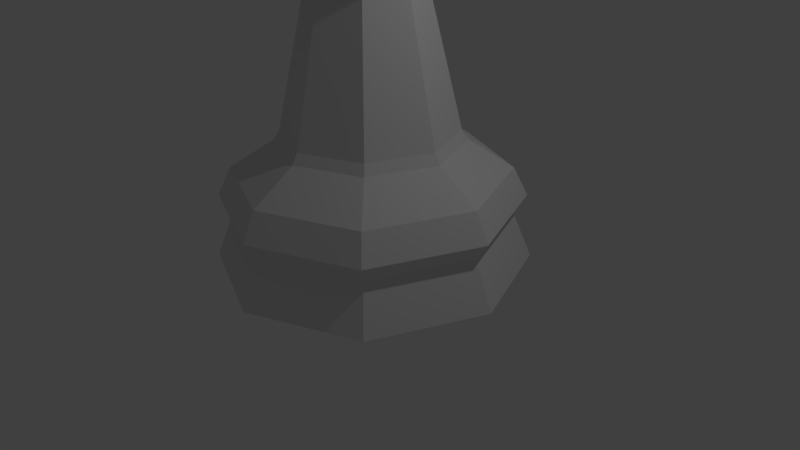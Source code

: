# Source: LP_Bishop.blend  (saved by Blender 2.77.0; exported with 4.5.12 LTS)
import bpy
from mathutils import Matrix  # noqa: F401  (used for matrix-valued properties, if any)

bpy.ops.wm.read_factory_settings(use_empty=True)
scene = bpy.context.scene
scene.name = 'Scene'

# ---- collections
col_collection_1 = bpy.data.collections.new('Collection 1'); scene.collection.children.link(col_collection_1)

# ---- world
world_world = bpy.data.worlds.new('World'); scene.world = world_world
world_world.color = (0.05088, 0.05088, 0.05088)
world_world.use_sun_shadow = False
world_world.sun_shadow_jitter_overblur = 0.0
world_world.cycles.sampling_method = 'MANUAL'

# ---- cameras
cam_camera = bpy.data.cameras.new('Camera')
cam_camera.clip_end = 100.0
cam_camera.lens = 35.0
cam_camera.sensor_width = 32.0
cam_camera.sensor_height = 18.0
cam_camera.ortho_scale = 7.314
cam_camera.dof.focus_distance = 0.0
cam_camera.dof.aperture_fstop = 128.0

# ---- lights
light_lamp = bpy.data.lights.new('Lamp', 'POINT')
light_lamp.transmission_factor = 0.0
light_lamp.cutoff_distance = 30.0
light_lamp.energy = 100.0
light_lamp.shadow_buffer_clip_start = 1.001
light_lamp.shadow_soft_size = 0.1
light_lamp.shadow_maximum_resolution = 0.006
light_lamp.use_absolute_resolution = True

# ---- meshes
me_sphere_001 = bpy.data.meshes.new('Sphere.001')
me_sphere_001.from_pydata([(-0.7071, -4.768e-07, 5.527), (-1.0, -4.768e-07, 4.82), (-0.7071, -4.768e-07, 4.112), (0.0, -4.768e-07, 3.82), (-0.5, 0.5, 5.527), (-0.7071, 0.7071, 4.82), (-0.5, 0.5, 4.112), (0.0, 0.7071, 5.527), (-1.192e-07, 1.0, 4.82), (0.0, 0.7071, 4.112), (0.5, 0.5, 5.527), (0.7071, 0.7071, 4.82), (0.5, 0.5, 4.112), (0.7071, -4.768e-07, 5.527), (1.0, -4.768e-07, 4.82), (0.7071, -4.768e-07, 4.112), (0.5, -0.5, 5.527), (0.7071, -0.7071, 4.82), (0.5, -0.5, 4.112), (0.0, -0.7071, 5.527), (-1.192e-07, -1.0, 4.82), (0.0, -0.7071, 4.112), (-1.192e-07, -5.96e-07, 5.82), (-0.5, -0.5, 5.527), (-0.7071, -0.7071, 4.82), (-0.5, -0.5, 4.112), (-1.192e-07, 1.854, 0.0), (0.0, 1.016, 1.628), (1.311, 1.311, 0.0), (0.7183, 0.7183, 1.628), (1.854, -3.576e-07, 0.0), (1.016, -1.192e-07, 1.628), (1.311, -1.311, 0.0), (0.7183, -0.7183, 1.628), (-7.153e-07, -1.854, 0.0), (-3.576e-07, -1.016, 1.628), (-1.311, -1.311, 0.0), (-0.7183, -0.7183, 1.628), (-1.854, 1.311e-06, 0.0), (-1.016, 7.153e-07, 1.628), (-1.311, 1.311, 0.0), (-0.7183, 0.7183, 1.628), (-1.192e-07, 1.615, 1.151), (1.142, 1.142, 1.151), (1.615, -2.384e-07, 1.151), (1.142, -1.142, 1.151), (-5.96e-07, -1.615, 1.151), (-1.142, -1.142, 1.151), (-1.615, 1.192e-06, 1.151), (-1.142, 1.142, 1.151), (-1.192e-07, 1.632, 0.567), (1.154, 1.154, 0.567), (1.632, -2.384e-07, 0.567), (1.154, -1.154, 0.567), (-5.96e-07, -1.632, 0.567), (-1.154, -1.154, 0.567), (-1.632, 1.192e-06, 0.567), (-1.154, 1.154, 0.567), (-1.192e-07, 1.779, 0.8025), (1.258, 1.258, 0.8025), (1.779, -3.576e-07, 0.8025), (1.258, -1.258, 0.8025), (-7.153e-07, -1.779, 0.8025), (-1.258, -1.258, 0.8025), (-1.779, 1.311e-06, 0.8025), (-1.258, 1.258, 0.8025), (0.0, 1.086, 1.503), (0.7678, 0.7678, 1.503), (1.086, -1.192e-07, 1.503), (0.7678, -0.7678, 1.503), (-3.576e-07, -1.086, 1.503), (-0.7678, -0.7678, 1.503), (-1.086, 8.345e-07, 1.503), (-0.7678, 0.7678, 1.503), (-2.384e-07, -0.593, 3.496), (0.4193, -0.4193, 3.496), (-0.593, 4.768e-07, 3.496), (-0.4193, -0.4193, 3.496), (0.593, 0.0, 3.496), (-0.4193, 0.4193, 3.496), (0.0, 0.593, 3.496), (0.4193, 0.4193, 3.496), (-3.576e-07, -1.201, 3.732), (0.8495, -0.8495, 3.732), (-1.201, 8.345e-07, 3.732), (-0.8495, -0.8495, 3.732), (1.201, -2.384e-07, 3.732), (-0.8495, 0.8496, 3.732), (0.0, 1.201, 3.732), (0.8495, 0.8495, 3.732), (-1.192e-07, -0.435, 3.968), (0.3076, -0.3076, 3.968), (-0.435, 3.576e-07, 3.968), (-0.3076, -0.3076, 3.968), (0.435, 0.0, 3.968), (-0.3076, 0.3076, 3.968), (0.0, 0.435, 3.968), (0.3076, 0.3076, 3.968)], [], [(2, 1, 5, 6), (0, 22, 4), (3, 2, 6), (1, 0, 4, 5), (6, 5, 8, 9), (4, 22, 7), (3, 6, 9), (5, 4, 7, 8), (9, 8, 11, 12), (7, 22, 10), (3, 9, 12), (8, 7, 10, 11), (12, 11, 14, 15), (10, 22, 13), (3, 12, 15), (11, 10, 13, 14), (15, 14, 17, 18), (13, 22, 16), (3, 15, 18), (14, 13, 16, 17), (18, 17, 20, 21), (16, 22, 19), (3, 18, 21), (17, 16, 19, 20), (20, 19, 23, 24), (21, 20, 24, 25), (19, 22, 23), (3, 21, 25), (3, 25, 2), (24, 23, 0, 1), (25, 24, 1, 2), (23, 22, 0), (32, 34, 36, 38, 40, 26, 28, 30), (31, 29, 81, 78), (32, 30, 52, 53), (30, 28, 51, 52), (28, 26, 50, 51), (26, 40, 57, 50), (40, 38, 56, 57), (38, 36, 55, 56), (36, 34, 54, 55), (34, 32, 53, 54), (54, 62, 63, 55), (55, 63, 64, 56), (56, 64, 65, 57), (57, 65, 58, 50), (50, 58, 59, 51), (51, 59, 60, 52), (52, 60, 61, 53), (53, 61, 62, 54), (62, 46, 47, 63), (63, 47, 48, 64), (64, 48, 49, 65), (65, 49, 42, 58), (58, 42, 43, 59), (59, 43, 44, 60), (60, 44, 45, 61), (61, 45, 46, 62), (46, 70, 71, 47), (47, 71, 72, 48), (48, 72, 73, 49), (49, 73, 66, 42), (42, 66, 67, 43), (43, 67, 68, 44), (44, 68, 69, 45), (45, 69, 70, 46), (70, 35, 37, 71), (71, 37, 39, 72), (72, 39, 41, 73), (73, 41, 27, 66), (66, 27, 29, 67), (67, 29, 31, 68), (68, 31, 33, 69), (69, 33, 35, 70), (77, 74, 82, 85), (27, 41, 79, 80), (33, 31, 78, 75), (41, 39, 76, 79), (29, 27, 80, 81), (35, 33, 75, 74), (37, 35, 74, 77), (39, 37, 77, 76), (86, 89, 97, 94), (76, 77, 85, 84), (81, 80, 88, 89), (79, 76, 84, 87), (75, 78, 86, 83), (74, 75, 83, 82), (78, 81, 89, 86), (80, 79, 87, 88), (90, 91, 94, 97, 96, 95, 92, 93), (88, 87, 95, 96), (85, 82, 90, 93), (84, 85, 93, 92), (89, 88, 96, 97), (87, 84, 92, 95), (83, 86, 94, 91), (82, 83, 91, 90)])
me_sphere_001.use_remesh_preserve_volume = False
me_sphere_001.use_remesh_preserve_attributes = False
me_sphere_001.use_mirror_vertex_groups = False
me_sphere_001.update()

# ---- objects
ob_lp_bishop = bpy.data.objects.new('LP Bishop', me_sphere_001)
ob_lamp = bpy.data.objects.new('Lamp', light_lamp)
ob_camera = bpy.data.objects.new('Camera', cam_camera)

# ---- transforms, parenting, visibility, modifiers, constraints
ob_lp_bishop.location = (0.0, 0.0, 0.0)
ob_lp_bishop.scale = (1.079, 1.079, 1.048)
ob_lp_bishop.lineart.crease_threshold = 0.0
ob_lamp.location = (4.076, 1.005, 5.904)
ob_lamp.rotation_euler = (0.6503, 0.05522, 1.866)
ob_lamp.lock_rotations_4d = False
ob_lamp.empty_display_type = 'ARROWS'
ob_lamp.color = (0.0, 0.0, 0.0, 0.0)
ob_lamp.lineart.crease_threshold = 0.0
ob_camera.location = (7.481, -6.508, 5.344)
ob_camera.rotation_euler = (1.109, 0.01082, 0.8149)
ob_camera.lock_rotations_4d = False
ob_camera.empty_display_type = 'ARROWS'
ob_camera.color = (0.0, 0.0, 0.0, 0.0)
ob_camera.display_type = 'WIRE'
ob_camera.lineart.crease_threshold = 0.0

# ---- collection membership
col_collection_1.objects.link(ob_lp_bishop)
col_collection_1.objects.link(ob_lamp)
col_collection_1.objects.link(ob_camera)

# ---- scene / render settings (as saved in the file)
scene.camera = ob_camera
scene.frame_start = 1; scene.frame_end = 250; scene.frame_set(248)
scene.render.engine = 'BLENDER_EEVEE_NEXT'
scene.render.resolution_percentage = 50
scene.render.dither_intensity = 0.0
scene.cycles.use_denoising = False
scene.cycles.samples = 128
scene.cycles.sampling_pattern = 'TABULATED_SOBOL'
scene.cycles.light_sampling_threshold = 0.0
scene.cycles.use_adaptive_sampling = False
scene.cycles.use_light_tree = False
scene.cycles.blur_glossy = 0.0
scene.cycles.sample_clamp_indirect = 0.0
scene.view_settings.view_transform = 'Standard'
bpy.context.view_layer.update()
